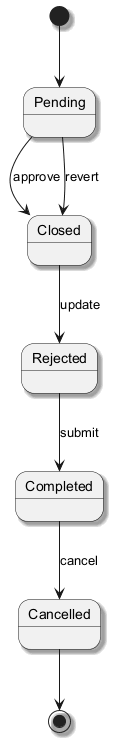

The diagram above was rendered by PlantUML. Its source (embedded in the PNG):
@startuml
skinparam backgroundColor #FFFFFF
skinparam classBackgroundColor #E8F4FA
skinparam classBorderColor #2C7DA0
skinparam shadowing true
[*] --> Pending
Pending --> Closed : approve
Closed --> Rejected : update
Rejected --> Completed : submit
Completed --> Cancelled : cancel
Pending --> Closed : revert
Cancelled --> [*]
@enduml